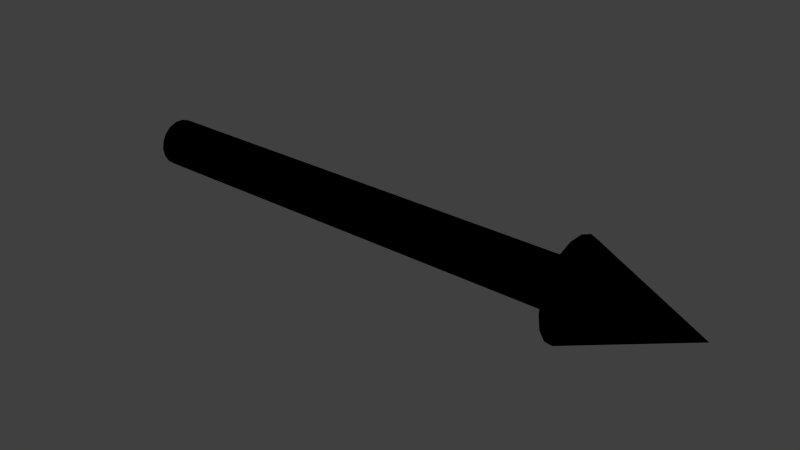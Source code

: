 # Source: arrow_cylinder.blend  (saved by Blender 2.69.0; exported with 4.5.12 LTS)
import bpy
from mathutils import Matrix  # noqa: F401  (used for matrix-valued properties, if any)

bpy.ops.wm.read_factory_settings(use_empty=True)
scene = bpy.context.scene
scene.name = 'Scene'

# ---- collections
col_collection_1 = bpy.data.collections.new('Collection 1'); scene.collection.children.link(col_collection_1)

# ---- materials (node trees are filled in below, after node groups)
mat_material_001 = bpy.data.materials.new('Material.001')
mat_material_001.alpha_threshold = 0.0
mat_material_001.use_transparent_shadow = False
mat_material_001.diffuse_color = (0.0, 0.0, 0.0, 1.0)
mat_material_001.roughness = 0.5
mat_material_001.line_color = (0.0, 0.0, 0.0, 1.0)

# ---- material node trees

# ---- world
world_world = bpy.data.worlds.new('World'); scene.world = world_world
world_world.color = (0.05088, 0.05088, 0.05088)
world_world.use_sun_shadow = False
world_world.sun_shadow_jitter_overblur = 0.0
world_world.cycles.sampling_method = 'MANUAL'
world_world.cycles.sample_map_resolution = 256

# ---- meshes
me_cylinder = bpy.data.meshes.new('Cylinder')
me_cylinder.from_pydata([(-1.344e-08, 0.1, 1.344e-08), (-1.118e-08, 0.09397, -0.0342), (-7.451e-09, 0.0766, -0.06428), (0.0, 0.05, -0.0866), (7.451e-09, 0.01736, -0.09848), (7.451e-09, -0.01736, -0.09848), (1.49e-08, -0.05, -0.0866), (1.49e-08, -0.0766, -0.06428), (1.49e-08, -0.09397, -0.0342), (1.344e-08, -0.1, -2.854e-08), (1.118e-08, -0.09397, 0.0342), (7.451e-09, -0.0766, 0.06428), (0.0, -0.05, 0.0866), (-7.451e-09, -0.01736, 0.09848), (-7.451e-09, 0.01736, 0.09848), (-1.49e-08, 0.05, 0.0866), (-1.49e-08, 0.0766, 0.06428), (-1.49e-08, 0.09397, 0.0342), (2.0, 0.09397, 0.0342), (2.0, 0.0766, 0.06428), (2.0, 0.05, 0.0866), (2.0, 0.01737, 0.09848), (2.0, -0.01736, 0.09848), (2.0, -0.05, 0.0866), (2.0, -0.0766, 0.06428), (2.0, -0.09397, 0.0342), (2.0, -0.1, 1.192e-07), (2.0, -0.09397, -0.0342), (2.0, -0.0766, -0.06428), (2.0, -0.05, -0.0866), (2.0, -0.01736, -0.09848), (2.0, 0.01737, -0.09848), (2.0, 0.05, -0.0866), (2.0, 0.0766, -0.06428), (2.0, 0.09397, -0.0342), (2.0, 0.1, 1.192e-07), (2.0, 0.2, 1.192e-07), (2.0, 0.1879, -0.0684), (2.0, 0.1532, -0.1286), (2.0, 0.1, -0.1732), (2.0, 0.03473, -0.197), (2.0, -0.03473, -0.197), (2.0, -0.1, -0.1732), (2.0, -0.1532, -0.1286), (2.0, -0.1879, -0.0684), (2.0, -0.2, 1.192e-07), (2.0, -0.1879, 0.0684), (2.0, -0.1532, 0.1286), (2.0, -0.1, 0.1732), (2.0, -0.03473, 0.197), (2.0, 0.03473, 0.197), (2.0, 0.1, 0.1732), (2.0, 0.1532, 0.1286), (2.0, 0.1879, 0.0684), (2.5, 3.21e-07, 2.384e-07)], [], [(0, 17, 18, 35), (17, 16, 19, 18), (16, 15, 20, 19), (15, 14, 21, 20), (14, 13, 22, 21), (13, 12, 23, 22), (12, 11, 24, 23), (11, 10, 25, 24), (10, 9, 26, 25), (9, 8, 27, 26), (8, 7, 28, 27), (7, 6, 29, 28), (6, 5, 30, 29), (5, 4, 31, 30), (4, 3, 32, 31), (3, 2, 33, 32), (2, 1, 34, 33), (1, 0, 35, 34), (34, 35, 36, 37), (33, 34, 37, 38), (32, 33, 38, 39), (31, 32, 39, 40), (30, 31, 40, 41), (29, 30, 41, 42), (28, 29, 42, 43), (27, 28, 43, 44), (26, 27, 44, 45), (25, 26, 45, 46), (24, 25, 46, 47), (23, 24, 47, 48), (22, 23, 48, 49), (21, 22, 49, 50), (20, 21, 50, 51), (19, 20, 51, 52), (18, 19, 52, 53), (35, 18, 53, 36), (36, 53, 54), (53, 52, 54), (52, 51, 54), (51, 50, 54), (50, 49, 54), (49, 48, 54), (48, 47, 54), (47, 46, 54), (46, 45, 54), (45, 44, 54), (44, 43, 54), (43, 42, 54), (42, 41, 54), (41, 40, 54), (40, 39, 54), (39, 38, 54), (38, 37, 54), (37, 36, 54)])
me_cylinder.polygons.foreach_set('use_smooth', [True] * 54)
me_cylinder.materials.append(mat_material_001)
me_cylinder.use_remesh_preserve_volume = False
me_cylinder.use_remesh_preserve_attributes = False
me_cylinder.use_mirror_vertex_groups = False
me_cylinder.update()

# ---- objects
ob_arrow = bpy.data.objects.new('Arrow', me_cylinder)

# ---- transforms, parenting, visibility, modifiers, constraints
ob_arrow.location = (0.0, 0.0, 0.0)
ob_arrow.lineart.crease_threshold = 0.0

# ---- collection membership
col_collection_1.objects.link(ob_arrow)

# ---- scene / render settings (as saved in the file)
scene.frame_start = 1; scene.frame_end = 250; scene.frame_set(1)
scene.render.engine = 'BLENDER_EEVEE_NEXT'
scene.render.image_settings.color_mode = 'RGB'
scene.render.image_settings.compression = 90
scene.render.resolution_percentage = 50
scene.render.dither_intensity = 0.0
scene.render.bake_margin = 2
scene.render.bake_bias = 0.0
scene.cycles.use_denoising = False
scene.cycles.samples = 10
scene.cycles.sampling_pattern = 'TABULATED_SOBOL'
scene.cycles.light_sampling_threshold = 0.0
scene.cycles.use_adaptive_sampling = False
scene.cycles.use_light_tree = False
scene.cycles.blur_glossy = 0.0
scene.cycles.volume_bounces = 1
scene.cycles.pixel_filter_type = 'GAUSSIAN'
scene.cycles.sample_clamp_indirect = 0.0
scene.view_settings.view_transform = 'Standard'
bpy.context.view_layer.update()

# ---- added for rendering (the .blend has no active camera and no usable light): camera, sun
cam_auto = bpy.data.cameras.new('AutoCamera')
cam_auto.lens = 50.0
cam_auto.sensor_width = 36.0
cam_auto.clip_end = 1000.0
ob_auto_camera = bpy.data.objects.new('AutoCamera', cam_auto)
scene.collection.objects.link(ob_auto_camera)
ob_auto_camera.location = (3.62067, -2.8448, 1.89653)
ob_auto_camera.rotation_euler = (1.09748, -7.21219e-08, 0.694738)
scene.camera = ob_auto_camera
light_auto_sun = bpy.data.lights.new('AutoSun', 'SUN')
light_auto_sun.energy = 3.0
light_auto_sun.angle = 0.0523599
ob_auto_sun = bpy.data.objects.new('AutoSun', light_auto_sun)
scene.collection.objects.link(ob_auto_sun)
ob_auto_sun.rotation_euler = (0.872665, 0.174533, 0.523599)
bpy.context.view_layer.update()
